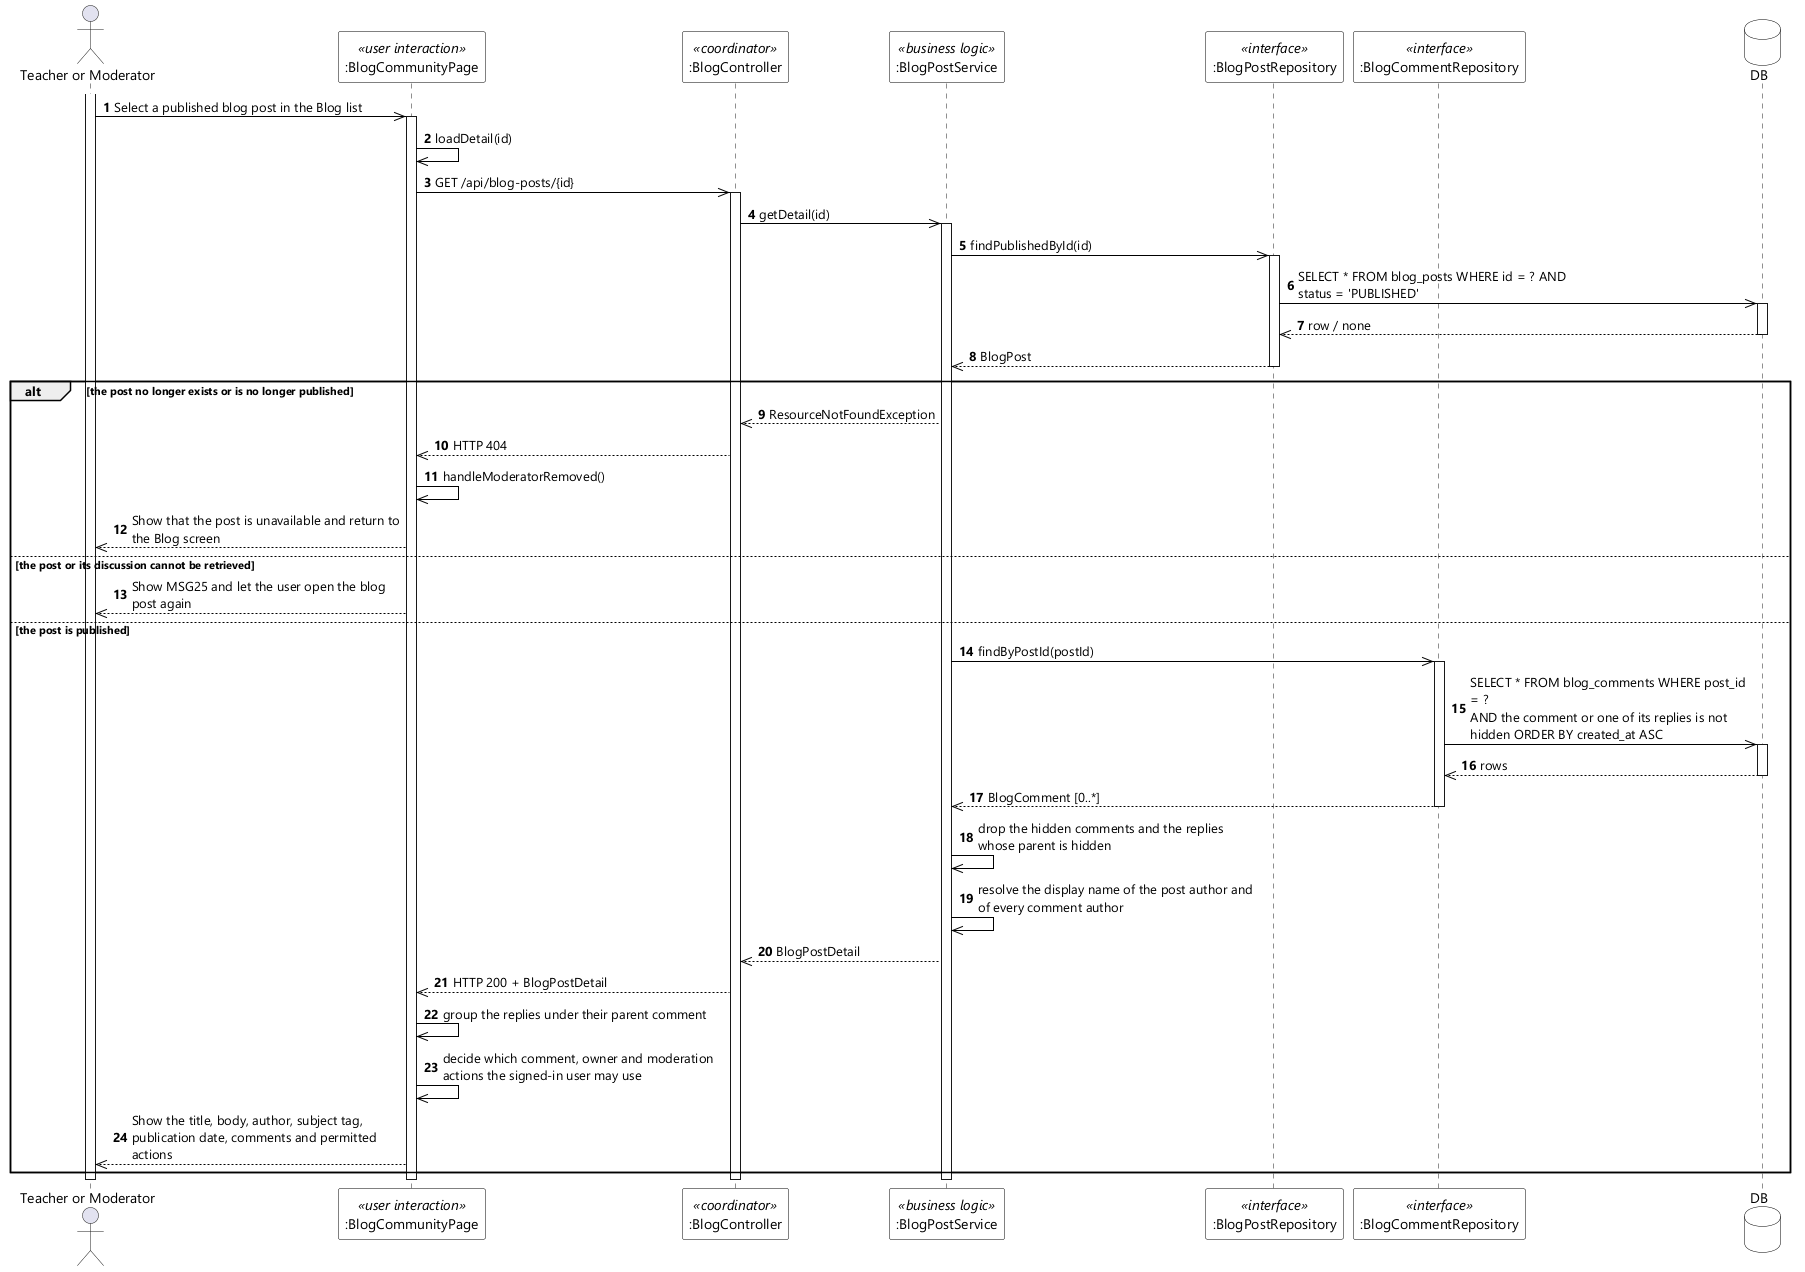

The diagram above was rendered by PlantUML. Its source (embedded in the PNG):
@startuml UC-22 View Blog Post Detail - Sequence Diagram (stereo)
skinparamlocked dpi 96
skinparam defaultFontName "Segoe UI"
skinparam shadowing false
skinparam ParticipantBackgroundColor #FFFFFF
skinparam ParticipantBorderColor #000000
skinparam DatabaseBackgroundColor #FFFFFF
skinparam DatabaseBorderColor #000000
skinparam ArrowColor #000000
skinparam sequenceMessageAlign left
skinparam maxMessageSize 280

actor "Teacher or Moderator" as User
participant ":BlogCommunityPage" as UI <<user interaction>>
participant ":BlogController" as CTL <<coordinator>>
participant ":BlogPostService" as SVC <<business logic>>
participant ":BlogPostRepository" as POSTS <<interface>>
participant ":BlogCommentRepository" as COMMENTS <<interface>>
database DB

autonumber
activate User
User ->> UI : Select a published blog post in the Blog list
activate UI
UI ->> UI : loadDetail(id)
UI ->> CTL : GET /api/blog-posts/{id}
activate CTL
CTL ->> SVC : getDetail(id)
activate SVC
SVC ->> POSTS : findPublishedById(id)
activate POSTS
POSTS ->> DB : SELECT * FROM blog_posts WHERE id = ? AND status = 'PUBLISHED'
activate DB
DB -->> POSTS : row / none
deactivate DB
POSTS -->> SVC : BlogPost
deactivate POSTS

alt the post no longer exists or is no longer published
  SVC -->> CTL : ResourceNotFoundException
  CTL -->> UI : HTTP 404
  UI ->> UI : handleModeratorRemoved()
  UI -->> User : Show that the post is unavailable and return to the Blog screen

else the post or its discussion cannot be retrieved
  UI -->> User : Show MSG25 and let the user open the blog post again

else the post is published
  SVC ->> COMMENTS : findByPostId(postId)
  activate COMMENTS
  COMMENTS ->> DB : SELECT * FROM blog_comments WHERE post_id = ?\nAND the comment or one of its replies is not hidden ORDER BY created_at ASC
  activate DB
  DB -->> COMMENTS : rows
  deactivate DB
  COMMENTS -->> SVC : BlogComment [0..*]
  deactivate COMMENTS
  SVC ->> SVC : drop the hidden comments and the replies whose parent is hidden
  SVC ->> SVC : resolve the display name of the post author and of every comment author
  SVC -->> CTL : BlogPostDetail
  CTL -->> UI : HTTP 200 + BlogPostDetail
  UI ->> UI : group the replies under their parent comment
  UI ->> UI : decide which comment, owner and moderation actions the signed-in user may use
  UI -->> User : Show the title, body, author, subject tag, publication date, comments and permitted actions
end
deactivate SVC
deactivate CTL
deactivate UI
deactivate User
@enduml